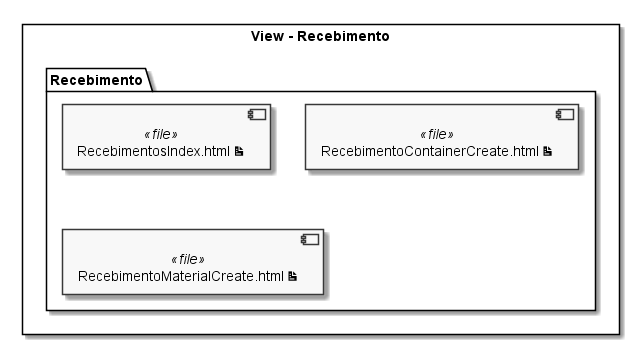

The diagram above was rendered by PlantUML. Its source (embedded in the PNG):
@startuml "Diagrama de Componentes - Recebimento"

skinparam componentStyle uml2
skinparam monochrome true

rectangle "View - Recebimento" {
    folder Recebimento {
        [RecebimentosIndex.html <&document>] <<file>>
        [RecebimentoContainerCreate.html <&document>] <<file>>
        [RecebimentoMaterialCreate.html <&document>] <<file>>
    }
}

@enduml